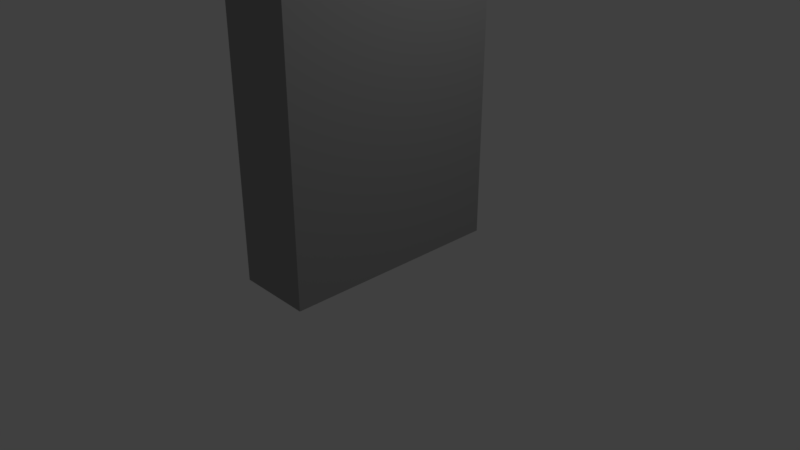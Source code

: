 # Source: Metal_Door.blend  (saved by Blender 2.79.0; exported with 4.5.12 LTS)
import bpy
from mathutils import Matrix  # noqa: F401  (used for matrix-valued properties, if any)

bpy.ops.wm.read_factory_settings(use_empty=True)
scene = bpy.context.scene
scene.name = 'Scene'

# ---- collections
col_collection_1 = bpy.data.collections.new('Collection 1'); scene.collection.children.link(col_collection_1)

# ---- materials (node trees are filled in below, after node groups)
mat_metal_door = bpy.data.materials.new('Metal Door')
mat_metal_door.alpha_threshold = 0.0
mat_metal_door.use_transparent_shadow = False
mat_metal_door.diffuse_color = (0.3343, 0.3343, 0.3343, 1.0)
mat_metal_door.roughness = 0.5
mat_metal_door.line_color = (0.0, 0.0, 0.0, 1.0)

# ---- material node trees

# ---- world
world_world = bpy.data.worlds.new('World'); scene.world = world_world
world_world.color = (0.05088, 0.05088, 0.05088)
world_world.use_sun_shadow = False
world_world.sun_shadow_jitter_overblur = 0.0
world_world.cycles.sampling_method = 'MANUAL'

# ---- cameras
cam_camera = bpy.data.cameras.new('Camera')
cam_camera.clip_end = 100.0
cam_camera.lens = 35.0
cam_camera.sensor_width = 32.0
cam_camera.sensor_height = 18.0
cam_camera.ortho_scale = 7.314
cam_camera.dof.focus_distance = 0.0
cam_camera.dof.aperture_fstop = 128.0

# ---- lights
light_lamp = bpy.data.lights.new('Lamp', 'POINT')
light_lamp.transmission_factor = 0.0
light_lamp.cutoff_distance = 30.0
light_lamp.energy = 100.0
light_lamp.shadow_buffer_clip_start = 1.001
light_lamp.shadow_soft_size = 0.1
light_lamp.shadow_maximum_resolution = 0.006
light_lamp.use_absolute_resolution = True

# ---- meshes
me_cube = bpy.data.meshes.new('Cube')
me_cube.from_pydata([(0.5, 1.5, -2.384e-07), (0.5, -1.5, -2.384e-07), (-0.5, -1.5, -2.384e-07), (-0.5, 1.5, -2.384e-07), (0.5, 1.5, 4.0), (0.5, -1.5, 4.0), (-0.5, -1.5, 4.0), (-0.5, 1.5, 4.0)], [], [(0, 1, 2, 3), (4, 7, 6, 5), (0, 4, 5, 1), (1, 5, 6, 2), (2, 6, 7, 3), (4, 0, 3, 7)])
me_cube.materials.append(mat_metal_door)
me_cube.use_remesh_preserve_volume = False
me_cube.use_remesh_preserve_attributes = False
me_cube.use_mirror_vertex_groups = False
me_cube.update()

# ---- objects
ob_metal_door = bpy.data.objects.new('Metal Door', me_cube)
ob_lamp = bpy.data.objects.new('Lamp', light_lamp)
ob_camera = bpy.data.objects.new('Camera', cam_camera)

# ---- transforms, parenting, visibility, modifiers, constraints
ob_metal_door.location = (0.0, 0.0, 0.0)
ob_metal_door.lock_rotations_4d = False
ob_metal_door.empty_display_type = 'ARROWS'
ob_metal_door.lineart.crease_threshold = 0.0
ob_lamp.location = (4.076, 1.005, 5.904)
ob_lamp.rotation_euler = (0.6503, 0.05522, 1.866)
ob_lamp.lock_rotations_4d = False
ob_lamp.empty_display_type = 'ARROWS'
ob_lamp.color = (0.0, 0.0, 0.0, 0.0)
ob_lamp.lineart.crease_threshold = 0.0
ob_camera.location = (7.481, -6.508, 5.344)
ob_camera.rotation_euler = (1.109, 0.0, 0.8149)
ob_camera.lock_rotations_4d = False
ob_camera.empty_display_type = 'ARROWS'
ob_camera.color = (0.0, 0.0, 0.0, 0.0)
ob_camera.display_type = 'WIRE'
ob_camera.lineart.crease_threshold = 0.0

# ---- collection membership
col_collection_1.objects.link(ob_metal_door)
col_collection_1.objects.link(ob_lamp)
col_collection_1.objects.link(ob_camera)

# ---- scene / render settings (as saved in the file)
scene.camera = ob_camera
scene.frame_start = 1; scene.frame_end = 31; scene.frame_set(30)
scene.render.engine = 'BLENDER_EEVEE_NEXT'
scene.render.resolution_percentage = 50
scene.render.dither_intensity = 0.0
scene.cycles.use_denoising = False
scene.cycles.samples = 128
scene.cycles.sampling_pattern = 'TABULATED_SOBOL'
scene.cycles.use_adaptive_sampling = False
scene.cycles.use_light_tree = False
scene.cycles.blur_glossy = 0.0
scene.cycles.sample_clamp_indirect = 0.0
scene.view_settings.view_transform = 'Standard'
bpy.context.view_layer.update()
